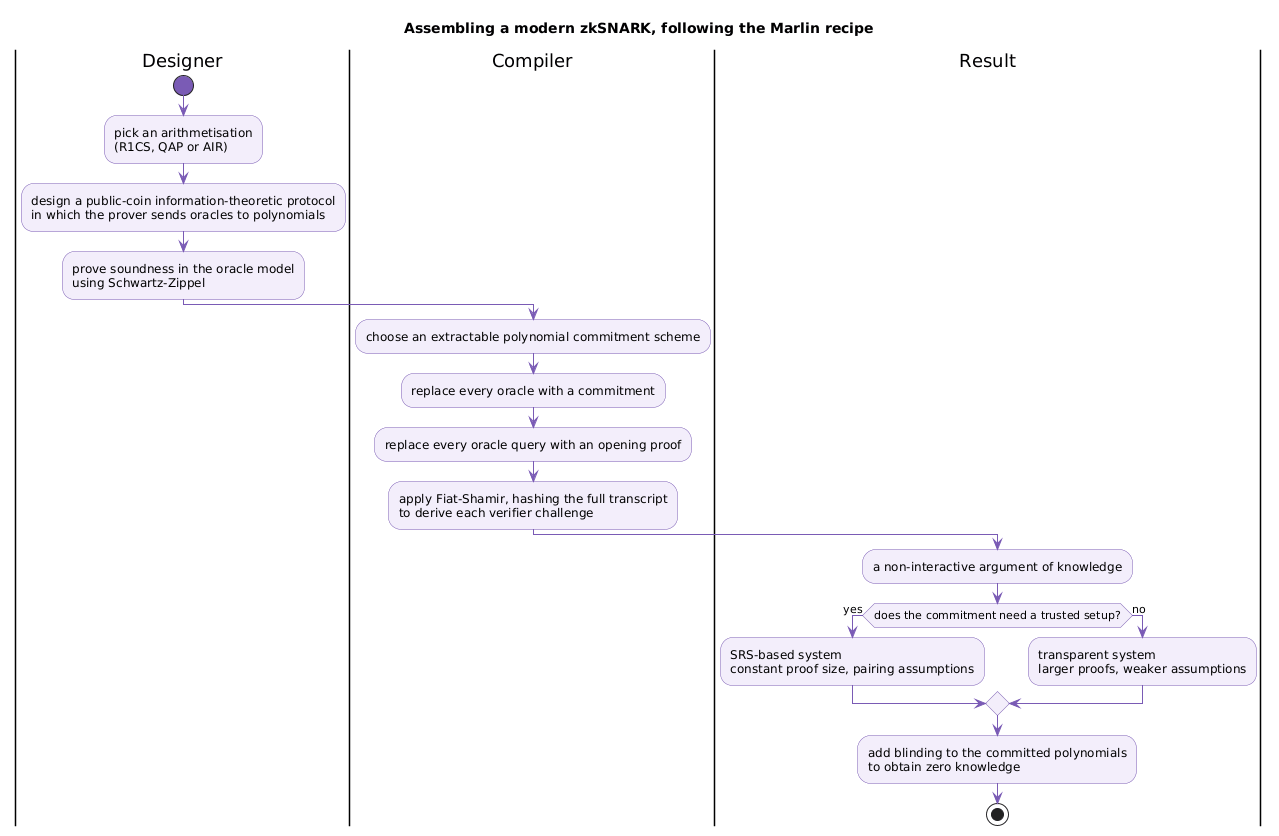

The diagram above was rendered by PlantUML. Its source (embedded in the PNG):
@startuml
title Assembling a modern zkSNARK, following the Marlin recipe
skinparam shadowing false
skinparam activity {
  BackgroundColor #F3EEFB
  BorderColor #7A5BB5
  DiamondBackgroundColor #F3EEFB
  DiamondBorderColor #7A5BB5
  ArrowColor #7A5BB5
  StartColor #7A5BB5
  EndColor #7A5BB5
}

|Designer|
start
:pick an arithmetisation\n(R1CS, QAP or AIR);
:design a public-coin information-theoretic protocol\nin which the prover sends oracles to polynomials;
:prove soundness in the oracle model\nusing Schwartz-Zippel;

|Compiler|
:choose an extractable polynomial commitment scheme;
:replace every oracle with a commitment;
:replace every oracle query with an opening proof;
:apply Fiat-Shamir, hashing the full transcript\nto derive each verifier challenge;

|Result|
:a non-interactive argument of knowledge;
if (does the commitment need a trusted setup?) then (yes)
  :SRS-based system\nconstant proof size, pairing assumptions;
else (no)
  :transparent system\nlarger proofs, weaker assumptions;
endif
:add blinding to the committed polynomials\nto obtain zero knowledge;
stop
@enduml